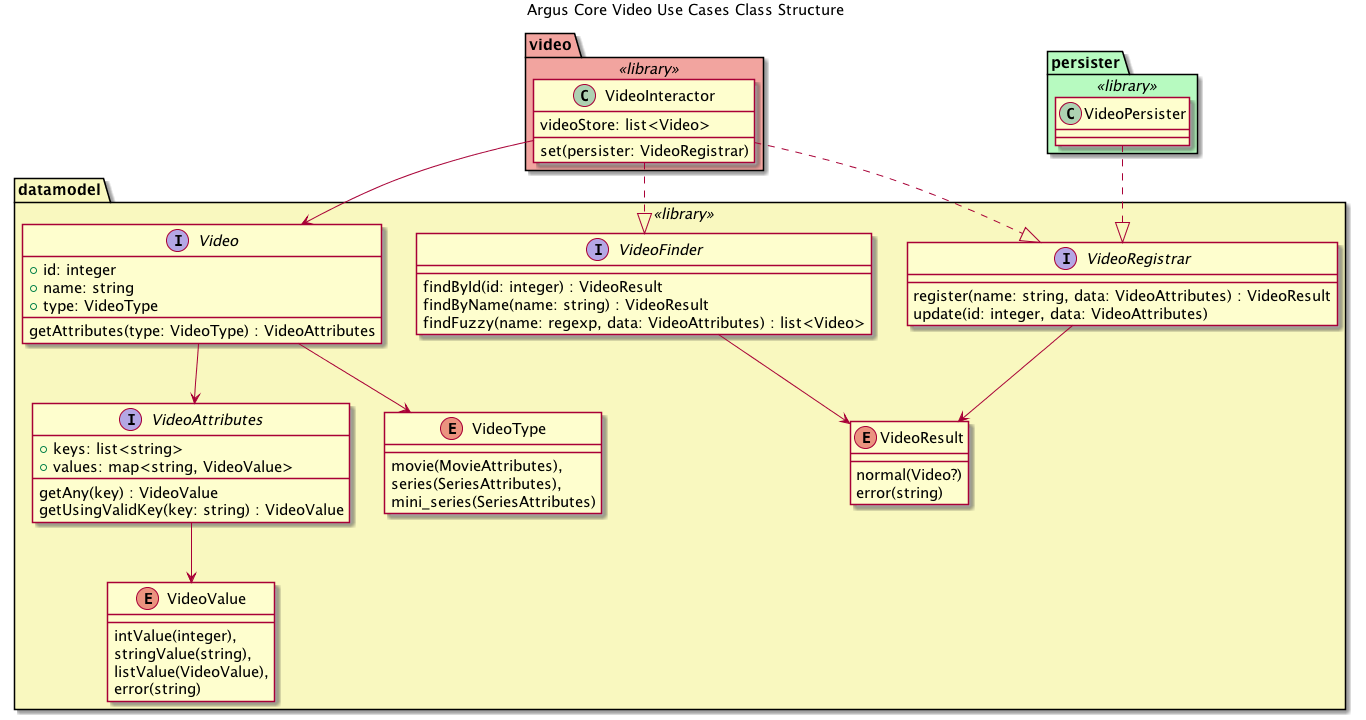

The diagram above was rendered by PlantUML. Its source (embedded in the PNG):
@startuml
title Argus Core Video Use Cases Class Structure

package datamodel <<library>> #F9F8BF {

  enum VideoType {
    movie(MovieAttributes),
    series(SeriesAttributes),
    mini_series(SeriesAttributes)
  }

  enum VideoValue {
    intValue(integer),
    stringValue(string),
    listValue(VideoValue),
    error(string)
  }

  enum VideoResult {
    normal(Video?)
    error(string)
  }

  interface VideoAttributes {
    + keys: list<string>
    + values: map<string, VideoValue>
    getAny(key) : VideoValue
    getUsingValidKey(key: string) : VideoValue
  }

  interface VideoFinder {
    findById(id: integer) : VideoResult
    findByName(name: string) : VideoResult
    findFuzzy(name: regexp, data: VideoAttributes) : list<Video>
  }

  interface VideoRegistrar {
    register(name: string, data: VideoAttributes) : VideoResult
    update(id: integer, data: VideoAttributes)
  }

  interface Video {
    + id: integer
    + name: string
    + type: VideoType
    getAttributes(type: VideoType) : VideoAttributes
  }

  VideoAttributes --> VideoValue
  Video --> VideoType
  Video --> VideoAttributes
  VideoFinder --> VideoResult
  VideoRegistrar --> VideoResult

}

package video <<library>> #F2A49F {

  class VideoInteractor {
    videoStore: list<Video>
    set(persister: VideoRegistrar)
  }

}

package persister <<library>> #B7FAC0 {
  class VideoPersister
}

VideoPersister ..|> VideoRegistrar
VideoInteractor ..|> VideoRegistrar
VideoInteractor ..|> VideoFinder
VideoInteractor --> Video

skinparam defaultFontSize 15

@enduml